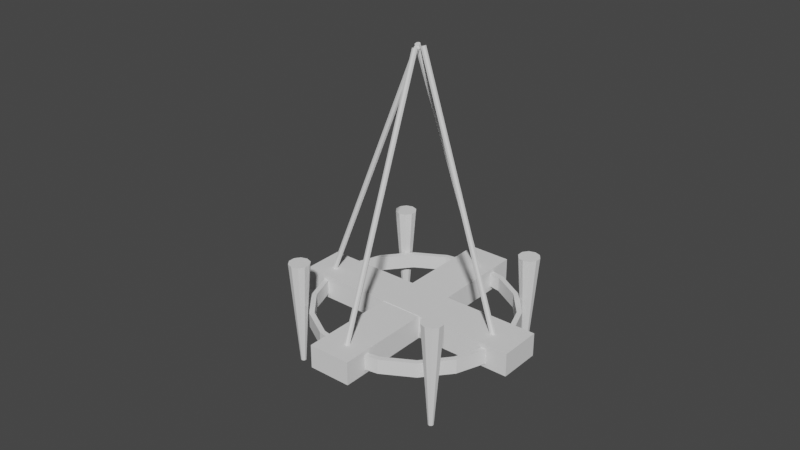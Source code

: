 # Source: Chandelier.blend  (saved by Blender 2.90.8; exported with 4.5.12 LTS)
import bpy
from mathutils import Matrix  # noqa: F401  (used for matrix-valued properties, if any)

bpy.ops.wm.read_factory_settings(use_empty=True)
scene = bpy.context.scene
scene.name = 'Scene'

# ---- collections
col_collection = bpy.data.collections.new('Collection'); scene.collection.children.link(col_collection)

# ---- world
world_world = bpy.data.worlds.new('World'); scene.world = world_world
world_world.use_nodes = True; world_world.node_tree.nodes.clear()
_N = world_world.node_tree.nodes; _L = world_world.node_tree.links
n0 = _N.new('ShaderNodeOutputWorld'); n0.name = 'World Output'; n0.location = (300, 300)
n1 = _N.new('ShaderNodeBackground'); n1.name = 'Background'; n1.location = (10, 300)
n1.inputs[0].default_value = (0.05088, 0.05088, 0.05088, 1.0)
_L.new(n1.outputs[0], n0.inputs[0])
n0.is_active_output = True
world_world.color = (0.05088, 0.05088, 0.05088)
world_world.use_sun_shadow = False
world_world.sun_shadow_jitter_overblur = 0.0

# ---- meshes
me_cube_001 = bpy.data.meshes.new('Cube.001')
me_cube_001.from_pydata([(-0.45, -0.45, -0.45), (-0.45, -0.45, 0.45), (-0.45, 0.45, -0.45), (-0.45, 0.45, 0.45), (0.45, -0.45, -0.45), (0.45, -0.45, 0.45), (0.45, 0.45, -0.45), (0.45, 0.45, 0.45), (2.5, -0.081, -0.4329), (2.5, -0.081, 0.4671), (-2.5, -0.081, -0.4329), (-2.5, -0.081, 0.4671), (2.5, 0.081, -0.4329), (2.5, 0.081, 0.4671), (-2.5, 0.081, -0.4329), (-2.5, 0.081, 0.4671)], [], [(0, 1, 3, 2), (2, 3, 7, 6), (6, 7, 5, 4), (4, 5, 1, 0), (2, 6, 4, 0), (7, 3, 1, 5), (8, 9, 11, 10), (10, 11, 15, 14), (14, 15, 13, 12), (12, 13, 9, 8), (10, 14, 12, 8), (15, 11, 9, 13)])
_uv = me_cube_001.uv_layers.new(name='UVMap')
_uv.uv.foreach_set('vector', [0.375, 0.0, 0.625, 0.0, 0.625, 0.25, 0.375, 0.25, 0.375, 0.25, 0.625, 0.25, 0.625, 0.5, 0.375, 0.5, 0.375, 0.5, 0.625, 0.5, 0.625, 0.75, 0.375, 0.75, 0.375, 0.75, 0.625, 0.75, 0.625, 1.0, 0.375, 1.0, 0.125, 0.5, 0.375, 0.5, 0.375, 0.75, 0.125, 0.75, 0.625, 0.5, 0.875, 0.5, 0.875, 0.75, 0.625, 0.75, 0.375, 0.0, 0.625, 0.0, 0.625, 0.25, 0.375, 0.25, 0.375, 0.25, 0.625, 0.25, 0.625, 0.5, 0.375, 0.5, 0.375, 0.5, 0.625, 0.5, 0.625, 0.75, 0.375, 0.75, 0.375, 0.75, 0.625, 0.75, 0.625, 1.0, 0.375, 1.0, 0.125, 0.5, 0.375, 0.5, 0.375, 0.75, 0.125, 0.75, 0.625, 0.5, 0.875, 0.5, 0.875, 0.75, 0.625, 0.75])
me_cube_001.use_remesh_fix_poles = True
me_cube_001.use_remesh_preserve_attributes = False
me_cube_001.use_mirror_vertex_groups = False
me_cube_001.update()
me_cylinder_003 = bpy.data.meshes.new('Cylinder.003')
me_cylinder_003.from_pydata([(0.0, 0.01, -0.51), (0.0, 0.01, 0.51), (0.007071, 0.007071, -0.51), (0.007071, 0.007071, 0.51), (0.01, -4.371e-10, -0.51), (0.01, -4.371e-10, 0.51), (0.007071, -0.007071, -0.51), (0.007071, -0.007071, 0.51), (-8.742e-10, -0.01, -0.51), (-8.742e-10, -0.01, 0.51), (-0.007071, -0.007071, -0.51), (-0.007071, -0.007071, 0.51), (-0.01, 1.192e-10, -0.51), (-0.01, 1.192e-10, 0.51), (-0.007071, 0.007071, -0.51), (-0.007071, 0.007071, 0.51), (-0.2105, -0.4594, -0.4244), (-0.1458, -0.5584, -0.3838), (-0.04878, -0.6292, -0.3492), (0.06901, -0.6632, -0.3247), (0.1933, -0.6563, -0.3132), (0.3092, -0.6094, -0.3162), (0.4026, -0.5281, -0.3333), (0.4623, -0.4221, -0.3624), (0.481, -0.3044, -0.4), (0.4567, -0.189, -0.4416), (0.392, -0.08998, -0.4822), (0.295, -0.01918, -0.5168), (0.1772, 0.01484, -0.5413), (0.05288, 0.007961, -0.5528), (-0.06296, -0.03898, -0.5498), (-0.1564, -0.1203, -0.5327), (-0.2161, -0.2262, -0.5036), (-0.2348, -0.344, -0.466), (-0.2279, -0.4664, -0.4239), (-0.1599, -0.5706, -0.3812), (-0.05775, -0.6451, -0.3448), (0.06619, -0.6809, -0.319), (0.197, -0.6737, -0.307), (0.3189, -0.6243, -0.3101), (0.4172, -0.5387, -0.3281), (0.48, -0.4273, -0.3587), (0.4997, -0.3034, -0.3983), (0.4741, -0.182, -0.4421), (0.4061, -0.07775, -0.4848), (0.304, -0.003253, -0.5212), (0.18, 0.03254, -0.547), (0.04922, 0.0253, -0.559), (-0.07267, -0.02409, -0.5559), (-0.171, -0.1097, -0.5379), (-0.2338, -0.2211, -0.5073), (-0.2535, -0.345, -0.4677), (-0.2162, -0.4417, -0.372), (-0.1516, -0.5408, -0.3315), (-0.05457, -0.6116, -0.2968), (0.06322, -0.6456, -0.2723), (0.1875, -0.6387, -0.2609), (0.3034, -0.5918, -0.2639), (0.3968, -0.5104, -0.281), (0.4565, -0.4045, -0.3101), (0.4752, -0.2867, -0.3477), (0.4509, -0.1714, -0.3893), (0.3862, -0.07233, -0.4298), (0.2892, -0.001527, -0.4644), (0.1714, 0.03249, -0.489), (0.04709, 0.02561, -0.5004), (-0.06876, -0.02133, -0.4974), (-0.1622, -0.1027, -0.4803), (-0.2218, -0.2086, -0.4512), (-0.2406, -0.3263, -0.4136), (-0.2337, -0.4488, -0.3716), (-0.1657, -0.553, -0.3289), (-0.06355, -0.6275, -0.2925), (0.06039, -0.6633, -0.2667), (0.1912, -0.656, -0.2546), (0.3131, -0.6066, -0.2578), (0.4114, -0.5211, -0.2758), (0.4742, -0.4096, -0.3064), (0.4939, -0.2857, -0.346), (0.4683, -0.1643, -0.3897), (0.4003, -0.0601, -0.4324), (0.2982, 0.0144, -0.4688), (0.1742, 0.05019, -0.4946), (0.04342, 0.04295, -0.5067), (-0.07847, -0.006437, -0.5035), (-0.1767, -0.09202, -0.4855), (-0.2396, -0.2035, -0.4549), (-0.2593, -0.3274, -0.4153), (-0.3018, -0.1253, -0.3074), (-0.2323, -0.2412, -0.6851), (-0.2863, -0.1429, -0.2998), (-0.2284, -0.2456, -0.6832), (-0.2625, -0.1481, -0.2954), (-0.2225, -0.2468, -0.6821), (-0.2396, -0.1388, -0.296), (-0.2167, -0.2445, -0.6823), (-0.2263, -0.1186, -0.3013), (-0.2134, -0.2395, -0.6836), (-0.2277, -0.09529, -0.3094), (-0.2138, -0.2336, -0.6856), (-0.2433, -0.07768, -0.317), (-0.2177, -0.2292, -0.6875), (-0.2671, -0.07254, -0.3214), (-0.2236, -0.228, -0.6886), (-0.29, -0.08182, -0.3208), (-0.2293, -0.2303, -0.6885), (-0.3033, -0.102, -0.3155), (-0.2327, -0.2353, -0.6871), (0.2117, 0.08947, -0.323), (0.2812, -0.02636, -0.7007), (0.2273, 0.07186, -0.3153), (0.2851, -0.03077, -0.6988), (0.2511, 0.06672, -0.311), (0.2911, -0.03205, -0.6977), (0.274, 0.076, -0.3116), (0.2968, -0.02973, -0.6978), (0.2872, 0.09616, -0.3169), (0.3001, -0.02469, -0.6992), (0.2858, 0.1195, -0.3249), (0.2998, -0.01886, -0.7012), (0.2703, 0.1371, -0.3326), (0.2959, -0.01446, -0.7031), (0.2465, 0.1422, -0.3369), (0.2899, -0.01317, -0.7042), (0.2236, 0.133, -0.3363), (0.2842, -0.01549, -0.704), (0.2103, 0.1128, -0.331), (0.2809, -0.02053, -0.7027), (-0.1031, -0.6212, -0.1182), (-0.03357, -0.7371, -0.4959), (-0.08753, -0.6388, -0.1106), (-0.02968, -0.7415, -0.494), (-0.06375, -0.644, -0.1062), (-0.02373, -0.7427, -0.4929), (-0.04084, -0.6347, -0.1068), (-0.01801, -0.7404, -0.4931), (-0.02756, -0.6145, -0.1121), (-0.01469, -0.7354, -0.4944), (-0.02898, -0.5912, -0.1202), (-0.01504, -0.7295, -0.4964), (-0.04456, -0.5736, -0.1278), (-0.01894, -0.7251, -0.4983), (-0.06834, -0.5684, -0.1322), (-0.02488, -0.7239, -0.4994), (-0.09125, -0.5777, -0.1316), (-0.03061, -0.7262, -0.4993), (-0.1045, -0.5979, -0.1263), (-0.03393, -0.7312, -0.4979), (0.4206, -0.4308, -0.1245), (0.4901, -0.5466, -0.5021), (0.4361, -0.4484, -0.1168), (0.494, -0.551, -0.5002), (0.4599, -0.4536, -0.1124), (0.4999, -0.5523, -0.4991), (0.4828, -0.4443, -0.113), (0.5057, -0.55, -0.4993), (0.4961, -0.4241, -0.1183), (0.509, -0.545, -0.5006), (0.4947, -0.4008, -0.1264), (0.5086, -0.5391, -0.5026), (0.4791, -0.3832, -0.134), (0.5047, -0.5347, -0.5045), (0.4553, -0.378, -0.1384), (0.4988, -0.5335, -0.5056), (0.4324, -0.3873, -0.1378), (0.4931, -0.5358, -0.5055), (0.4191, -0.4075, -0.1325), (0.4897, -0.5408, -0.5042), (0.4565, -0.1576, -0.4037), (0.01451, -0.01219, 0.5039), (0.4609, -0.1515, -0.4026), (0.01888, -0.006012, 0.5051), (0.4678, -0.1502, -0.3995), (0.02575, -0.004745, 0.5082), (0.4731, -0.1546, -0.3962), (0.03108, -0.009129, 0.5115), (0.4738, -0.1621, -0.3946), (0.03176, -0.0166, 0.513), (0.4694, -0.1682, -0.3958), (0.02739, -0.02278, 0.5119), (0.4625, -0.1695, -0.3989), (0.02052, -0.02404, 0.5088), (0.4572, -0.1651, -0.4022), (0.01519, -0.01966, 0.5055), (-0.2294, -0.4314, -0.3866), (-0.004253, -0.02399, 0.521), (-0.2264, -0.4253, -0.3901), (-0.00122, -0.01789, 0.5175), (-0.2194, -0.4235, -0.3926), (0.005748, -0.01603, 0.5149), (-0.2126, -0.427, -0.3928), (0.01257, -0.0195, 0.5148), (-0.2099, -0.4337, -0.3904), (0.01525, -0.02627, 0.5172), (-0.213, -0.4398, -0.3869), (0.01221, -0.03237, 0.5207), (-0.22, -0.4417, -0.3843), (0.005245, -0.03423, 0.5232), (-0.2268, -0.4382, -0.3842), (-0.001576, -0.03076, 0.5234), (0.2734, -0.6309, -0.2644), (0.01827, -0.0102, 0.5037), (0.2787, -0.6342, -0.26), (0.02353, -0.01354, 0.5081), (0.2787, -0.6402, -0.2552), (0.02356, -0.01949, 0.5129), (0.2735, -0.6453, -0.2528), (0.01833, -0.02456, 0.5153), (0.2661, -0.6465, -0.2543), (0.01092, -0.02579, 0.5138), (0.2608, -0.6431, -0.2587), (0.005665, -0.02244, 0.5094), (0.2608, -0.6372, -0.2636), (0.005641, -0.0165, 0.5046), (0.266, -0.6321, -0.2659), (0.01086, -0.01142, 0.5022)], [], [(0, 1, 3, 2), (2, 3, 5, 4), (4, 5, 7, 6), (6, 7, 9, 8), (8, 9, 11, 10), (10, 11, 13, 12), (3, 1, 15, 13, 11, 9, 7, 5), (12, 13, 15, 14), (14, 15, 1, 0), (0, 2, 4, 6, 8, 10, 12, 14), (18, 36, 35, 17), (33, 51, 50, 32), (26, 44, 43, 25), (19, 37, 36, 18), (16, 34, 51, 33), (27, 45, 44, 26), (20, 38, 37, 19), (28, 46, 45, 27), (21, 39, 38, 20), (29, 47, 46, 28), (22, 40, 39, 21), (30, 48, 47, 29), (23, 41, 40, 22), (31, 49, 48, 30), (24, 42, 41, 23), (17, 35, 34, 16), (32, 50, 49, 31), (25, 43, 42, 24), (54, 53, 71, 72), (69, 68, 86, 87), (62, 61, 79, 80), (55, 54, 72, 73), (52, 69, 87, 70), (63, 62, 80, 81), (56, 55, 73, 74), (64, 63, 81, 82), (57, 56, 74, 75), (65, 64, 82, 83), (58, 57, 75, 76), (66, 65, 83, 84), (59, 58, 76, 77), (67, 66, 84, 85), (60, 59, 77, 78), (53, 52, 70, 71), (68, 67, 85, 86), (61, 60, 78, 79), (27, 26, 62, 63), (40, 41, 77, 76), (28, 27, 63, 64), (41, 42, 78, 77), (29, 28, 64, 65), (42, 43, 79, 78), (30, 29, 65, 66), (17, 16, 52, 53), (43, 44, 80, 79), (31, 30, 66, 67), (18, 17, 53, 54), (44, 45, 81, 80), (32, 31, 67, 68), (19, 18, 54, 55), (45, 46, 82, 81), (33, 32, 68, 69), (20, 19, 55, 56), (46, 47, 83, 82), (16, 33, 69, 52), (21, 20, 56, 57), (47, 48, 84, 83), (34, 35, 71, 70), (22, 21, 57, 58), (48, 49, 85, 84), (35, 36, 72, 71), (23, 22, 58, 59), (49, 50, 86, 85), (36, 37, 73, 72), (24, 23, 59, 60), (50, 51, 87, 86), (37, 38, 74, 73), (25, 24, 60, 61), (51, 34, 70, 87), (38, 39, 75, 74), (26, 25, 61, 62), (39, 40, 76, 75), (88, 89, 91, 90), (90, 91, 93, 92), (92, 93, 95, 94), (94, 95, 97, 96), (96, 97, 99, 98), (98, 99, 101, 100), (100, 101, 103, 102), (102, 103, 105, 104), (91, 89, 107, 105, 103, 101, 99, 97, 95, 93), (104, 105, 107, 106), (106, 107, 89, 88), (88, 90, 92, 94, 96, 98, 100, 102, 104, 106), (108, 109, 111, 110), (110, 111, 113, 112), (112, 113, 115, 114), (114, 115, 117, 116), (116, 117, 119, 118), (118, 119, 121, 120), (120, 121, 123, 122), (122, 123, 125, 124), (111, 109, 127, 125, 123, 121, 119, 117, 115, 113), (124, 125, 127, 126), (126, 127, 109, 108), (108, 110, 112, 114, 116, 118, 120, 122, 124, 126), (128, 129, 131, 130), (130, 131, 133, 132), (132, 133, 135, 134), (134, 135, 137, 136), (136, 137, 139, 138), (138, 139, 141, 140), (140, 141, 143, 142), (142, 143, 145, 144), (131, 129, 147, 145, 143, 141, 139, 137, 135, 133), (144, 145, 147, 146), (146, 147, 129, 128), (128, 130, 132, 134, 136, 138, 140, 142, 144, 146), (148, 149, 151, 150), (150, 151, 153, 152), (152, 153, 155, 154), (154, 155, 157, 156), (156, 157, 159, 158), (158, 159, 161, 160), (160, 161, 163, 162), (162, 163, 165, 164), (151, 149, 167, 165, 163, 161, 159, 157, 155, 153), (164, 165, 167, 166), (166, 167, 149, 148), (148, 150, 152, 154, 156, 158, 160, 162, 164, 166), (168, 169, 171, 170), (170, 171, 173, 172), (172, 173, 175, 174), (174, 175, 177, 176), (176, 177, 179, 178), (178, 179, 181, 180), (171, 169, 183, 181, 179, 177, 175, 173), (180, 181, 183, 182), (182, 183, 169, 168), (168, 170, 172, 174, 176, 178, 180, 182), (184, 185, 187, 186), (186, 187, 189, 188), (188, 189, 191, 190), (190, 191, 193, 192), (192, 193, 195, 194), (194, 195, 197, 196), (187, 185, 199, 197, 195, 193, 191, 189), (196, 197, 199, 198), (198, 199, 185, 184), (184, 186, 188, 190, 192, 194, 196, 198), (200, 201, 203, 202), (202, 203, 205, 204), (204, 205, 207, 206), (206, 207, 209, 208), (208, 209, 211, 210), (210, 211, 213, 212), (203, 201, 215, 213, 211, 209, 207, 205), (212, 213, 215, 214), (214, 215, 201, 200), (200, 202, 204, 206, 208, 210, 212, 214)])
_uv = me_cylinder_003.uv_layers.new(name='UVMap')
_uv.uv.foreach_set('vector', [1.0, 0.5, 1.0, 1.0, 0.875, 1.0, 0.875, 0.5, 0.875, 0.5, 0.875, 1.0, 0.75, 1.0, 0.75, 0.5, 0.75, 0.5, 0.75, 1.0, 0.625, 1.0, 0.625, 0.5, 0.625, 0.5, 0.625, 1.0, 0.5, 1.0, 0.5, 0.5, 0.5, 0.5, 0.5, 1.0, 0.375, 1.0, 0.375, 0.5, 0.375, 0.5, 0.375, 1.0, 0.25, 1.0, 0.25, 0.5, 0.4197, 0.4197, 0.25, 0.49, 0.08029, 0.4197, 0.01, 0.25, 0.08029, 0.08029, 0.25, 0.01, 0.4197, 0.08029, 0.49, 0.25, 0.25, 0.5, 0.25, 1.0, 0.125, 1.0, 0.125, 0.5, 0.125, 0.5, 0.125, 1.0, 0.0, 1.0, 0.0, 0.5, 0.75, 0.49, 0.9197, 0.4197, 0.99, 0.25, 0.9197, 0.08029, 0.75, 0.01, 0.5803, 0.08029, 0.51, 0.25, 0.5803, 0.4197, 0.0, 0.0, 0.0, 0.0, 0.0, 0.0, 0.0, 0.0, 0.0, 0.0, 0.0, 0.0, 0.0, 0.0, 0.0, 0.0, 0.0, 0.0, 0.0, 0.0, 0.0, 0.0, 0.0, 0.0, 0.0, 0.0, 0.0, 0.0, 0.0, 0.0, 0.0, 0.0, 0.0, 0.0, 0.0, 0.0, 0.0, 0.0, 0.0, 0.0, 0.0, 0.0, 0.0, 0.0, 0.0, 0.0, 0.0, 0.0, 0.0, 0.0, 0.0, 0.0, 0.0, 0.0, 0.0, 0.0, 0.0, 0.0, 0.0, 0.0, 0.0, 0.0, 0.0, 0.0, 0.0, 0.0, 0.0, 0.0, 0.0, 0.0, 0.0, 0.0, 0.0, 0.0, 0.0, 0.0, 0.0, 0.0, 0.0, 0.0, 0.0, 0.0, 0.0, 0.0, 0.0, 0.0, 0.0, 0.0, 0.0, 0.0, 0.0, 0.0, 0.0, 0.0, 0.0, 0.0, 0.0, 0.0, 0.0, 0.0, 0.0, 0.0, 0.0, 0.0, 0.0, 0.0, 0.0, 0.0, 0.0, 0.0, 0.0, 0.0, 0.0, 0.0, 0.0, 0.0, 0.0, 0.0, 0.0, 0.0, 0.0, 0.0, 0.0, 0.0, 0.0, 0.0, 0.0, 0.0, 0.0, 0.0, 0.0, 0.0, 0.0, 0.0, 0.0, 0.0, 0.0, 0.0, 0.0, 0.0, 0.0, 0.0, 0.0, 0.0, 0.0, 0.0, 0.0, 0.0, 0.0, 0.0, 0.0, 0.0, 0.0, 0.0, 0.0, 0.0, 0.0, 0.0, 0.0, 0.0, 0.0, 0.0, 0.0, 0.0, 0.0, 0.0, 0.0, 0.0, 0.0, 0.0, 0.0, 0.0, 0.0, 0.0, 0.0, 0.0, 0.0, 0.0, 0.0, 0.0, 0.0, 0.0, 0.0, 0.0, 0.0, 0.0, 0.0, 0.0, 0.0, 0.0, 0.0, 0.0, 0.0, 0.0, 0.0, 0.0, 0.0, 0.0, 0.0, 0.0, 0.0, 0.0, 0.0, 0.0, 0.0, 0.0, 0.0, 0.0, 0.0, 0.0, 0.0, 0.0, 0.0, 0.0, 0.0, 0.0, 0.0, 0.0, 0.0, 0.0, 0.0, 0.0, 0.0, 0.0, 0.0, 0.0, 0.0, 0.0, 0.0, 0.0, 0.0, 0.0, 0.0, 0.0, 0.0, 0.0, 0.0, 0.0, 0.0, 0.0, 0.0, 0.0, 0.0, 0.0, 0.0, 0.0, 0.0, 0.0, 0.0, 0.0, 0.0, 0.0, 0.0, 0.0, 0.0, 0.0, 0.0, 0.0, 0.0, 0.0, 0.0, 0.0, 0.0, 0.0, 0.0, 0.0, 0.0, 0.0, 0.0, 0.0, 0.0, 0.0, 0.0, 0.0, 0.0, 0.0, 0.0, 0.0, 0.0, 0.0, 0.0, 0.0, 0.0, 0.0, 0.0, 0.0, 0.0, 0.0, 0.0, 0.0, 0.0, 0.0, 0.0, 0.0, 0.0, 0.0, 0.0, 0.0, 0.0, 0.0, 0.0, 0.0, 0.0, 0.0, 0.0, 0.0, 0.0, 0.0, 0.0, 0.0, 0.0, 0.0, 0.0, 0.0, 0.0, 0.0, 0.0, 0.0, 0.0, 0.0, 0.0, 0.0, 0.0, 0.0, 0.0, 0.0, 0.0, 0.0, 0.0, 0.0, 0.0, 0.0, 0.0, 0.0, 0.0, 0.0, 0.0, 0.0, 0.0, 0.0, 0.0, 0.0, 0.0, 0.0, 0.0, 0.0, 0.0, 0.0, 0.0, 0.0, 0.0, 0.0, 0.0, 0.0, 0.0, 0.0, 0.0, 0.0, 0.0, 0.0, 0.0, 0.0, 0.0, 0.0, 0.0, 0.0, 0.0, 0.0, 0.0, 0.0, 0.0, 0.0, 0.0, 0.0, 0.0, 0.0, 0.0, 0.0, 0.0, 0.0, 0.0, 0.0, 0.0, 0.0, 0.0, 0.0, 0.0, 0.0, 0.0, 0.0, 0.0, 0.0, 0.0, 0.0, 0.0, 0.0, 0.0, 0.0, 0.0, 0.0, 0.0, 0.0, 0.0, 0.0, 0.0, 0.0, 0.0, 0.0, 0.0, 0.0, 0.0, 0.0, 0.0, 0.0, 0.0, 0.0, 0.0, 0.0, 0.0, 0.0, 0.0, 0.0, 0.0, 0.0, 0.0, 0.0, 0.0, 0.0, 0.0, 0.0, 0.0, 0.0, 0.0, 0.0, 0.0, 0.0, 0.0, 0.0, 0.0, 0.0, 0.0, 0.0, 0.0, 0.0, 0.0, 0.0, 0.0, 0.0, 0.0, 0.0, 0.0, 0.0, 0.0, 0.0, 0.0, 0.0, 0.0, 0.0, 0.0, 0.0, 0.0, 0.0, 0.0, 0.0, 0.0, 0.0, 0.0, 0.0, 0.0, 0.0, 0.0, 0.0, 0.0, 0.0, 0.0, 0.0, 0.0, 0.0, 0.0, 0.0, 0.0, 0.0, 0.0, 0.0, 0.0, 0.0, 0.0, 0.0, 0.0, 0.0, 0.0, 0.0, 0.0, 0.0, 0.0, 0.0, 0.0, 0.0, 0.0, 0.0, 0.0, 0.0, 0.0, 0.0, 0.0, 0.0, 0.0, 0.0, 0.0, 0.0, 0.0, 0.0, 0.0, 0.0, 0.0, 0.0, 0.0, 0.0, 0.0, 0.0, 0.0, 0.0, 0.0, 0.0, 0.0, 0.0, 0.0, 0.0, 0.0, 0.0, 0.0, 0.0, 0.0, 0.0, 0.0, 0.0, 0.0, 0.0, 0.0, 0.0, 0.0, 0.0, 0.0, 0.0, 0.0, 0.0, 0.0, 0.0, 0.0, 0.0, 0.0, 0.0, 0.0, 0.0, 0.0, 0.0, 0.0, 0.0, 0.0, 0.0, 0.0, 0.0, 0.0, 0.0, 0.0, 0.0, 0.0, 0.0, 0.0, 0.0, 0.0, 0.0, 0.0, 0.0, 0.0, 0.0, 1.0, 0.5, 1.0, 1.0, 0.9, 1.0, 0.9, 0.5, 0.9, 0.5, 0.9, 1.0, 0.8, 1.0, 0.8, 0.5, 0.8, 0.5, 0.8, 1.0, 0.7, 1.0, 0.7, 0.5, 0.7, 0.5, 0.7, 1.0, 0.6, 1.0, 0.6, 0.5, 0.6, 0.5, 0.6, 1.0, 0.5, 1.0, 0.5, 0.5, 0.5, 0.5, 0.5, 1.0, 0.4, 1.0, 0.4, 0.5, 0.4, 0.5, 0.4, 1.0, 0.3, 1.0, 0.3, 0.5, 0.3, 0.5, 0.3, 1.0, 0.2, 1.0, 0.2, 0.5, 0.3911, 0.4442, 0.25, 0.49, 0.1089, 0.4442, 0.02175, 0.3242, 0.02175, 0.1758, 0.1089, 0.05584, 0.25, 0.01, 0.3911, 0.05584, 0.4783, 0.1758, 0.4783, 0.3242, 0.2, 0.5, 0.2, 1.0, 0.1, 1.0, 0.1, 0.5, 0.1, 0.5, 0.1, 1.0, -7.451e-08, 1.0, -7.451e-08, 0.5, 0.75, 0.49, 0.8911, 0.4442, 0.9783, 0.3242, 0.9783, 0.1758, 0.8911, 0.05584, 0.75, 0.01, 0.6089, 0.05584, 0.5217, 0.1758, 0.5217, 0.3242, 0.6089, 0.4442, 1.0, 0.5, 1.0, 1.0, 0.9, 1.0, 0.9, 0.5, 0.9, 0.5, 0.9, 1.0, 0.8, 1.0, 0.8, 0.5, 0.8, 0.5, 0.8, 1.0, 0.7, 1.0, 0.7, 0.5, 0.7, 0.5, 0.7, 1.0, 0.6, 1.0, 0.6, 0.5, 0.6, 0.5, 0.6, 1.0, 0.5, 1.0, 0.5, 0.5, 0.5, 0.5, 0.5, 1.0, 0.4, 1.0, 0.4, 0.5, 0.4, 0.5, 0.4, 1.0, 0.3, 1.0, 0.3, 0.5, 0.3, 0.5, 0.3, 1.0, 0.2, 1.0, 0.2, 0.5, 0.3911, 0.4442, 0.25, 0.49, 0.1089, 0.4442, 0.02175, 0.3242, 0.02175, 0.1758, 0.1089, 0.05584, 0.25, 0.01, 0.3911, 0.05584, 0.4783, 0.1758, 0.4783, 0.3242, 0.2, 0.5, 0.2, 1.0, 0.1, 1.0, 0.1, 0.5, 0.1, 0.5, 0.1, 1.0, -7.451e-08, 1.0, -7.451e-08, 0.5, 0.75, 0.49, 0.8911, 0.4442, 0.9783, 0.3242, 0.9783, 0.1758, 0.8911, 0.05584, 0.75, 0.01, 0.6089, 0.05584, 0.5217, 0.1758, 0.5217, 0.3242, 0.6089, 0.4442, 1.0, 0.5, 1.0, 1.0, 0.9, 1.0, 0.9, 0.5, 0.9, 0.5, 0.9, 1.0, 0.8, 1.0, 0.8, 0.5, 0.8, 0.5, 0.8, 1.0, 0.7, 1.0, 0.7, 0.5, 0.7, 0.5, 0.7, 1.0, 0.6, 1.0, 0.6, 0.5, 0.6, 0.5, 0.6, 1.0, 0.5, 1.0, 0.5, 0.5, 0.5, 0.5, 0.5, 1.0, 0.4, 1.0, 0.4, 0.5, 0.4, 0.5, 0.4, 1.0, 0.3, 1.0, 0.3, 0.5, 0.3, 0.5, 0.3, 1.0, 0.2, 1.0, 0.2, 0.5, 0.3911, 0.4442, 0.25, 0.49, 0.1089, 0.4442, 0.02175, 0.3242, 0.02175, 0.1758, 0.1089, 0.05584, 0.25, 0.01, 0.3911, 0.05584, 0.4783, 0.1758, 0.4783, 0.3242, 0.2, 0.5, 0.2, 1.0, 0.1, 1.0, 0.1, 0.5, 0.1, 0.5, 0.1, 1.0, -7.451e-08, 1.0, -7.451e-08, 0.5, 0.75, 0.49, 0.8911, 0.4442, 0.9783, 0.3242, 0.9783, 0.1758, 0.8911, 0.05584, 0.75, 0.01, 0.6089, 0.05584, 0.5217, 0.1758, 0.5217, 0.3242, 0.6089, 0.4442, 1.0, 0.5, 1.0, 1.0, 0.9, 1.0, 0.9, 0.5, 0.9, 0.5, 0.9, 1.0, 0.8, 1.0, 0.8, 0.5, 0.8, 0.5, 0.8, 1.0, 0.7, 1.0, 0.7, 0.5, 0.7, 0.5, 0.7, 1.0, 0.6, 1.0, 0.6, 0.5, 0.6, 0.5, 0.6, 1.0, 0.5, 1.0, 0.5, 0.5, 0.5, 0.5, 0.5, 1.0, 0.4, 1.0, 0.4, 0.5, 0.4, 0.5, 0.4, 1.0, 0.3, 1.0, 0.3, 0.5, 0.3, 0.5, 0.3, 1.0, 0.2, 1.0, 0.2, 0.5, 0.3911, 0.4442, 0.25, 0.49, 0.1089, 0.4442, 0.02175, 0.3242, 0.02175, 0.1758, 0.1089, 0.05584, 0.25, 0.01, 0.3911, 0.05584, 0.4783, 0.1758, 0.4783, 0.3242, 0.2, 0.5, 0.2, 1.0, 0.1, 1.0, 0.1, 0.5, 0.1, 0.5, 0.1, 1.0, -7.451e-08, 1.0, -7.451e-08, 0.5, 0.75, 0.49, 0.8911, 0.4442, 0.9783, 0.3242, 0.9783, 0.1758, 0.8911, 0.05584, 0.75, 0.01, 0.6089, 0.05584, 0.5217, 0.1758, 0.5217, 0.3242, 0.6089, 0.4442, 1.0, 0.5, 1.0, 1.0, 0.875, 1.0, 0.875, 0.5, 0.875, 0.5, 0.875, 1.0, 0.75, 1.0, 0.75, 0.5, 0.75, 0.5, 0.75, 1.0, 0.625, 1.0, 0.625, 0.5, 0.625, 0.5, 0.625, 1.0, 0.5, 1.0, 0.5, 0.5, 0.5, 0.5, 0.5, 1.0, 0.375, 1.0, 0.375, 0.5, 0.375, 0.5, 0.375, 1.0, 0.25, 1.0, 0.25, 0.5, 0.4197, 0.4197, 0.25, 0.49, 0.08029, 0.4197, 0.01, 0.25, 0.08029, 0.08029, 0.25, 0.01, 0.4197, 0.08029, 0.49, 0.25, 0.25, 0.5, 0.25, 1.0, 0.125, 1.0, 0.125, 0.5, 0.125, 0.5, 0.125, 1.0, 0.0, 1.0, 0.0, 0.5, 0.75, 0.49, 0.9197, 0.4197, 0.99, 0.25, 0.9197, 0.08029, 0.75, 0.01, 0.5803, 0.08029, 0.51, 0.25, 0.5803, 0.4197, 1.0, 0.5, 1.0, 1.0, 0.875, 1.0, 0.875, 0.5, 0.875, 0.5, 0.875, 1.0, 0.75, 1.0, 0.75, 0.5, 0.75, 0.5, 0.75, 1.0, 0.625, 1.0, 0.625, 0.5, 0.625, 0.5, 0.625, 1.0, 0.5, 1.0, 0.5, 0.5, 0.5, 0.5, 0.5, 1.0, 0.375, 1.0, 0.375, 0.5, 0.375, 0.5, 0.375, 1.0, 0.25, 1.0, 0.25, 0.5, 0.4197, 0.4197, 0.25, 0.49, 0.08029, 0.4197, 0.01, 0.25, 0.08029, 0.08029, 0.25, 0.01, 0.4197, 0.08029, 0.49, 0.25, 0.25, 0.5, 0.25, 1.0, 0.125, 1.0, 0.125, 0.5, 0.125, 0.5, 0.125, 1.0, 0.0, 1.0, 0.0, 0.5, 0.75, 0.49, 0.9197, 0.4197, 0.99, 0.25, 0.9197, 0.08029, 0.75, 0.01, 0.5803, 0.08029, 0.51, 0.25, 0.5803, 0.4197, 1.0, 0.5, 1.0, 1.0, 0.875, 1.0, 0.875, 0.5, 0.875, 0.5, 0.875, 1.0, 0.75, 1.0, 0.75, 0.5, 0.75, 0.5, 0.75, 1.0, 0.625, 1.0, 0.625, 0.5, 0.625, 0.5, 0.625, 1.0, 0.5, 1.0, 0.5, 0.5, 0.5, 0.5, 0.5, 1.0, 0.375, 1.0, 0.375, 0.5, 0.375, 0.5, 0.375, 1.0, 0.25, 1.0, 0.25, 0.5, 0.4197, 0.4197, 0.25, 0.49, 0.08029, 0.4197, 0.01, 0.25, 0.08029, 0.08029, 0.25, 0.01, 0.4197, 0.08029, 0.49, 0.25, 0.25, 0.5, 0.25, 1.0, 0.125, 1.0, 0.125, 0.5, 0.125, 0.5, 0.125, 1.0, 0.0, 1.0, 0.0, 0.5, 0.75, 0.49, 0.9197, 0.4197, 0.99, 0.25, 0.9197, 0.08029, 0.75, 0.01, 0.5803, 0.08029, 0.51, 0.25, 0.5803, 0.4197])
me_cylinder_003.use_remesh_fix_poles = True
me_cylinder_003.use_remesh_preserve_attributes = False
me_cylinder_003.use_mirror_vertex_groups = False
me_cylinder_003.update()

# ---- objects
ob_cube = bpy.data.objects.new('Cube', me_cube_001)
ob_cylinder_003 = bpy.data.objects.new('Cylinder.003', me_cylinder_003)

# ---- transforms, parenting, visibility, modifiers, constraints
ob_cube.location = (0.0, 0.0, 0.0006966)
ob_cube.scale = (0.18, 1.0, 0.09838)
ob_cube.lineart.crease_threshold = 0.0
ob_cylinder_003.location = (0.1823, 0.002732, 0.4975)
ob_cylinder_003.rotation_euler = (0.3252, 0.1045, -1.943)
ob_cylinder_003.lineart.crease_threshold = 0.0

# ---- collection membership
col_collection.objects.link(ob_cube)
col_collection.objects.link(ob_cylinder_003)

# ---- scene / render settings (as saved in the file)
scene.frame_start = 1; scene.frame_end = 250; scene.frame_set(1)
scene.render.engine = 'BLENDER_EEVEE_NEXT'
scene.cycles.use_denoising = False
scene.cycles.samples = 128
scene.cycles.sampling_pattern = 'TABULATED_SOBOL'
scene.cycles.use_adaptive_sampling = False
scene.cycles.use_light_tree = False
scene.view_settings.view_transform = 'Filmic'
bpy.context.view_layer.update()

# ---- added for rendering (the .blend has no active camera and no usable light): camera, sun
cam_auto = bpy.data.cameras.new('AutoCamera')
cam_auto.lens = 50.0
cam_auto.sensor_width = 36.0
cam_auto.clip_end = 1000.0
ob_auto_camera = bpy.data.objects.new('AutoCamera', cam_auto)
scene.collection.objects.link(ob_auto_camera)
ob_auto_camera.location = (2.12901, -2.64016, 2.07828)
ob_auto_camera.rotation_euler = (1.09748, -7.21219e-08, 0.694738)
scene.camera = ob_auto_camera
light_auto_sun = bpy.data.lights.new('AutoSun', 'SUN')
light_auto_sun.energy = 3.0
light_auto_sun.angle = 0.0523599
ob_auto_sun = bpy.data.objects.new('AutoSun', light_auto_sun)
scene.collection.objects.link(ob_auto_sun)
ob_auto_sun.rotation_euler = (0.872665, 0.174533, 0.523599)
bpy.context.view_layer.update()
